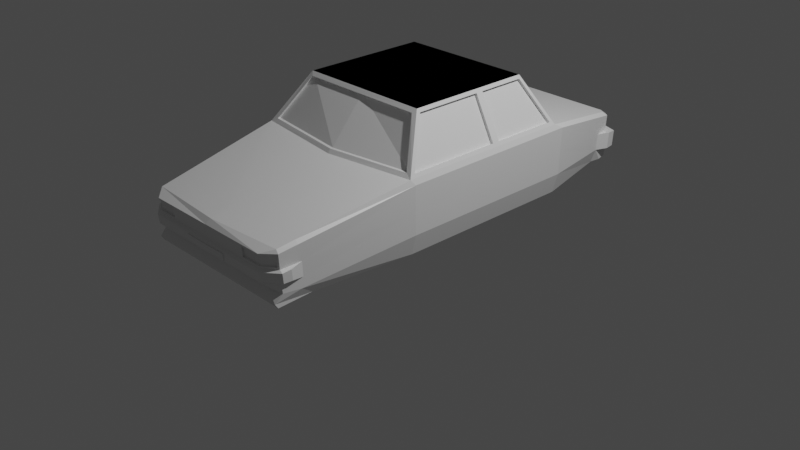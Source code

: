 # Source: Basic.blend  (saved by Blender 2.83.19; exported with 4.5.12 LTS)
import bpy
from mathutils import Matrix  # noqa: F401  (used for matrix-valued properties, if any)

bpy.ops.wm.read_factory_settings(use_empty=True)
scene = bpy.context.scene
scene.name = 'Scene'

# ---- collections
col_collection = bpy.data.collections.new('Collection'); scene.collection.children.link(col_collection)

# ---- materials (node trees are filled in below, after node groups)
mat_material = bpy.data.materials.new('Material')
mat_material.alpha_threshold = 0.0
mat_material.use_transparent_shadow = False
mat_material.line_color = (0.0, 0.0, 0.0, 1.0)

# ---- material node trees
mat_material.use_nodes = True; mat_material.node_tree.nodes.clear()
_N = mat_material.node_tree.nodes; _L = mat_material.node_tree.links
n0 = _N.new('ShaderNodeOutputMaterial'); n0.name = 'Material Output'; n0.location = (300, 300)
n1 = _N.new('ShaderNodeBsdfPrincipled'); n1.name = 'Principled BSDF'; n1.location = (10, 300)
n1.distribution = 'GGX'
n1.subsurface_method = 'BURLEY'
n1.inputs[2].default_value = 0.4
n1.inputs[3].default_value = 1.45
n1.inputs[27].default_value = (0.0, 0.0, 0.0, 1.0)
n1.inputs[28].default_value = 1.0
_L.new(n1.outputs[0], n0.inputs[0])
n0.is_active_output = True

# ---- world
world_world = bpy.data.worlds.new('World'); scene.world = world_world
world_world.use_nodes = True; world_world.node_tree.nodes.clear()
_N = world_world.node_tree.nodes; _L = world_world.node_tree.links
n0 = _N.new('ShaderNodeOutputWorld'); n0.name = 'World Output'; n0.location = (300, 300)
n1 = _N.new('ShaderNodeBackground'); n1.name = 'Background'; n1.location = (10, 300)
n1.inputs[0].default_value = (0.05088, 0.05088, 0.05088, 1.0)
_L.new(n1.outputs[0], n0.inputs[0])
n0.is_active_output = True
world_world.color = (0.05088, 0.05088, 0.05088)
world_world.use_sun_shadow = False
world_world.sun_shadow_jitter_overblur = 0.0

# ---- cameras
cam_camera = bpy.data.cameras.new('Camera')
cam_camera.clip_end = 100.0
cam_camera.ortho_scale = 7.314

# ---- lights
light_light = bpy.data.lights.new('Light', 'POINT')
light_light.transmission_factor = 0.0
light_light.energy = 1000.0
light_light.shadow_soft_size = 0.1
light_light.shadow_maximum_resolution = 0.006
light_light.use_absolute_resolution = True

# ---- meshes
me_cube = bpy.data.meshes.new('Cube')
me_cube.from_pydata([(0.8542, -2.188, 0.2082), (-0.8781, -2.188, 0.2082), (0.6937, 0.9255, 1.457), (0.82, 2.25, 0.3012), (-0.82, 2.25, 0.3012), (0.7253, 0.3253, 1.5), (0.6929, -0.4985, 1.461), (-0.7253, 0.3253, 1.5), (-0.6937, 0.9255, 1.457), (0.9499, 1.24, 0.2271), (0.9499, 0.3253, 0.2271), (0.9499, -0.7334, 0.2271), (-0.9501, -0.7334, 0.2271), (-0.9501, 0.3253, 0.2271), (-0.9501, 1.24, 0.2271), (-0.01197, -2.188, 0.2082), (4.657e-10, 1.24, 0.9771), (4.657e-10, -0.9045, 0.9771), (4.424e-10, -2.189, 0.3529), (4.657e-10, 0.9245, 1.457), (4.366e-10, 0.3253, 1.5), (4.075e-10, -0.4974, 1.46), (0.848, -2.172, 0.7571), (0.9148, 1.139, 1.034), (1.014, 1.256, 0.9395), (0.9907, 0.3253, 0.9948), (1.014, 0.3283, 0.9395), (1.014, -0.755, 0.9395), (-0.9164, -0.7731, 1.032), (-1.014, -0.755, 0.9395), (-0.9907, 0.3253, 0.9948), (-1.014, 0.3283, 0.9395), (-1.014, 1.256, 0.9395), (-0.9148, 1.139, 1.034), (4.71e-10, 2.279, 0.7586), (4.657e-10, 2.23, 0.8021), (4.474e-10, -2.282, 0.7136), (4.657e-10, -2.23, 0.7571), (4.075e-10, -0.4672, 1.5), (0.7253, -0.4672, 1.5), (-0.7253, -0.4672, 1.5), (-0.9907, -0.7973, 0.9949), (0.9907, -0.7973, 0.9949), (4.657e-10, -0.8742, 1.017), (-0.6929, -0.4985, 1.461), (0.9164, -0.7731, 1.032), (4.075e-10, -0.4674, 1.46), (4.657e-10, -0.8442, 1.017), (0.6929, -0.4685, 1.461), (-0.6929, -0.4685, 1.461), (-0.9164, -0.7431, 1.032), (0.9164, -0.7431, 1.032), (4.657e-10, 0.8995, 1.5), (0.7253, 0.8995, 1.5), (-0.7253, 0.8995, 1.5), (4.657e-10, 1.215, 1.021), (0.9918, 1.159, 0.9928), (-0.9918, 1.159, 0.9928), (4.657e-10, 1.195, 1.021), (4.657e-10, 0.9133, 1.457), (0.6937, 0.9143, 1.457), (-0.6937, 0.9143, 1.457), (0.9148, 1.119, 1.034), (-0.9148, 1.119, 1.034), (0.877, -2.149, 0.3427), (0.7278, -2.189, 0.3529), (0.8542, -2.22, 0.2552), (0.7394, -2.28, 0.6937), (0.8707, -2.193, 0.7081), (-0.7278, -2.189, 0.3529), (-0.877, -2.149, 0.3427), (-0.8781, -2.22, 0.2552), (-0.8707, -2.193, 0.7081), (-0.7394, -2.28, 0.6937), (-0.848, -2.172, 0.7571), (0.8237, 2.26, 0.4288), (1.009, 1.25, 0.6808), (1.005, 1.245, 0.4397), (4.674e-10, 2.26, 0.4288), (4.692e-10, 2.27, 0.5849), (4.441e-10, -2.261, 0.4292), (4.457e-10, -2.272, 0.5721), (-1.009, -0.7478, 0.6808), (-1.005, -0.7406, 0.4397), (1.005, -0.7406, 0.4397), (1.009, -0.7478, 0.6808), (-0.8237, 2.26, 0.4288), (-1.005, 1.245, 0.4397), (-1.009, 1.25, 0.6808), (1.009, 0.3273, 0.6808), (1.005, 0.3263, 0.4397), (-1.009, 0.3273, 0.6808), (-1.005, 0.3263, 0.4397), (0.7353, -2.272, 0.5721), (0.7315, -2.261, 0.4292), (0.8806, -2.161, 0.4279), (0.8681, -2.185, 0.5987), (-0.8681, -2.185, 0.5987), (-0.8806, -2.161, 0.4279), (-0.7315, -2.261, 0.4292), (-0.7353, -2.272, 0.5721), (0.5124, -2.281, 0.6936), (0.5106, -2.273, 0.5921), (-0.5124, -2.281, 0.6936), (-0.5106, -2.273, 0.5921), (0.7391, -2.282, 0.7136), (0.8878, -2.184, 0.7299), (0.8842, -2.172, 0.5796), (-0.8878, -2.184, 0.7299), (-0.7391, -2.282, 0.7136), (-0.4927, -2.282, 0.7136), (-0.8842, -2.172, 0.5796), (-0.7354, -2.273, 0.592), (0.7354, -2.273, 0.592), (-0.4902, -2.272, 0.5721), (0.4927, -2.282, 0.7136), (0.4902, -2.272, 0.5721), (-0.7354, -2.253, 0.592), (-0.7394, -2.26, 0.6937), (0.7394, -2.26, 0.6937), (0.7354, -2.253, 0.592), (0.8707, -2.173, 0.7081), (0.8681, -2.165, 0.5987), (-0.8707, -2.173, 0.7081), (-0.5124, -2.261, 0.6936), (-0.8681, -2.165, 0.5987), (-0.5106, -2.253, 0.5921), (0.5124, -2.261, 0.6936), (0.5106, -2.253, 0.5921), (0.8673, -1.986, 0.7892), (4.657e-10, -2.051, 0.7868), (-0.8936, -1.958, 0.3271), (-0.9048, -1.991, 0.7582), (-0.8973, -1.943, 0.4355), (-0.9011, -1.954, 0.5892), (0.8936, -1.958, 0.3271), (0.9048, -1.991, 0.7582), (0.9011, -1.954, 0.5892), (0.8973, -1.943, 0.4355), (-0.8673, -1.986, 0.7892), (-9.088e-09, -2.293, 0.4583), (-9.087e-09, -2.304, 0.5522), (0.2634, -2.299, 0.5376), (0.2626, -2.292, 0.4725), (0.918, -2.164, 0.4585), (0.9208, -2.176, 0.559), (-0.9208, -2.176, 0.559), (-0.918, -2.164, 0.4585), (-0.2626, -2.292, 0.4725), (-0.2634, -2.299, 0.5376), (-0.925, -2.074, 0.4596), (-0.9286, -2.085, 0.5712), (0.9286, -2.085, 0.5712), (0.925, -2.074, 0.4596), (-0.01197, -2.22, 0.2552), (-0.8729, -1.824, 0.2276), (0.8575, -1.824, 0.2276), (-0.007691, -1.824, 0.2276), (0.7525, -2.301, 0.552), (0.7485, -2.291, 0.4581), (-0.7485, -2.291, 0.4581), (-0.7525, -2.301, 0.552), (-0.4902, -2.304, 0.5522), (-2.072e-09, -2.295, 0.4728), (0.4902, -2.304, 0.5522), (-1.706e-09, -2.302, 0.5378), (-0.8156, 2.035, 0.2854), (0.8153, 2.035, 0.2854), (-0.8434, 2.002, 0.8427), (-0.8701, 2.061, 0.7971), (0.8434, 2.002, 0.8427), (0.8701, 2.061, 0.7971), (4.657e-10, 2.019, 0.8394), (0.8623, 2.043, 0.4311), (0.8662, 2.052, 0.6053), (-0.8623, 2.043, 0.4311), (-0.8662, 2.052, 0.6053), (-0.8392, 2.142, 0.2933), (-0.8233, 2.116, 0.8224), (0.8507, 2.17, 0.7779), (-0.843, 2.152, 0.43), (-0.8468, 2.161, 0.5951), (0.8392, 2.142, 0.2933), (-0.8507, 2.17, 0.7779), (0.8233, 2.116, 0.8224), (4.657e-10, 2.125, 0.8207), (0.843, 2.152, 0.43), (0.8468, 2.161, 0.5951), (0.2499, 2.359, 0.4508), (0.2507, 2.365, 0.5523), (6.663e-09, 2.354, 0.4508), (4.692e-10, 2.362, 0.5796), (-0.2499, 2.359, 0.4508), (-0.2507, 2.365, 0.5523), (-0.8892, 2.286, 0.4272), (-0.8928, 2.296, 0.5923), (0.8892, 2.286, 0.4272), (0.9077, 2.178, 0.4284), (0.8928, 2.296, 0.5923), (0.9114, 2.187, 0.6026), (-0.9114, 2.187, 0.6026), (-0.9077, 2.178, 0.4284), (0.7389, 2.357, 0.4235), (0.7425, 2.367, 0.5796), (-0.7389, 2.357, 0.4235), (-0.7425, 2.367, 0.5796), (4.674e-10, 2.352, 0.4235), (6.664e-09, 2.36, 0.5523), (0.2499, 2.374, 0.4499), (0.2507, 2.38, 0.5514), (-0.2499, 2.374, 0.4499), (-0.2507, 2.38, 0.5514), (6.663e-09, 2.369, 0.4499), (6.664e-09, 2.375, 0.5513), (0.2634, -2.31, 0.5365), (0.2626, -2.303, 0.4714), (-0.2626, -2.303, 0.4714), (-0.2634, -2.31, 0.5365), (-6.821e-09, -2.306, 0.4717), (-6.456e-09, -2.313, 0.5367), (0.9731, 1.098, 1.028), (0.7439, 0.8822, 1.465), (0.7439, 0.3653, 1.465), (0.9721, 0.3653, 1.03), (0.9721, 0.2853, 1.03), (0.7439, 0.2853, 1.465), (0.7439, -0.4441, 1.465), (0.9721, -0.7279, 1.03), (0.7174, 0.8822, 1.451), (0.9465, 1.098, 1.014), (0.9456, 0.3653, 1.016), (0.7174, 0.3653, 1.451), (0.7174, 0.2853, 1.451), (0.9455, 0.2853, 1.016), (0.9455, -0.7279, 1.016), (0.7174, -0.4441, 1.451), (-0.9721, -0.7279, 1.03), (-0.7439, -0.4441, 1.465), (-0.7439, 0.2853, 1.465), (-0.9721, 0.2853, 1.03), (-0.9721, 0.3653, 1.03), (-0.7439, 0.3653, 1.465), (-0.7439, 0.8822, 1.465), (-0.9731, 1.098, 1.028), (-0.7139, -0.4441, 1.465), (-0.9421, -0.7279, 1.03), (-0.9421, 0.2853, 1.03), (-0.7139, 0.2853, 1.465), (-0.7139, 0.3653, 1.465), (-0.9421, 0.3653, 1.03), (-0.9431, 1.098, 1.028), (-0.7139, 0.8822, 1.465), (0.8131, 2.174, 0.8121), (0.7511, 2.23, 0.8021), (0.8411, 2.224, 0.7684), (0.7792, 2.279, 0.7586), (-0.7511, 2.23, 0.8021), (-0.8131, 2.174, 0.8121), (-0.7792, 2.279, 0.7586), (-0.8411, 2.224, 0.7684), (0.7755, 2.27, 0.5849), (0.8373, 2.214, 0.5901), (0.7946, 2.307, 0.5828), (-0.8373, 2.214, 0.5901), (-0.7755, 2.27, 0.5849), (-0.7946, 2.307, 0.5828)], [], [(157, 156, 0, 15), (82, 29, 31, 91), (52, 38, 39, 5, 53), (241, 242, 251, 248), (181, 183, 259, 263), (134, 82, 83, 133), (22, 37, 36, 115, 105), (264, 258, 34, 79), (139, 74, 37, 130), (102, 113, 120, 128), (79, 34, 255, 260), (55, 33, 63, 58), (9, 10, 13, 14), (261, 254, 179, 187), (220, 221, 228, 229), (33, 8, 61, 63), (226, 227, 234, 235), (89, 26, 27, 85), (156, 11, 135, 64, 66, 0), (239, 236, 245, 246), (91, 31, 32, 88), (52, 54, 7, 20), (20, 7, 40, 38), (5, 20, 38, 39), (7, 40, 38, 52, 54), (53, 52, 20, 5), (129, 130, 37, 22), (79, 260, 262, 203, 191), (76, 24, 26, 89), (139, 41, 29, 132), (155, 157, 15, 1), (252, 184, 179, 254), (256, 35, 34, 258), (170, 56, 24, 171), (56, 25, 26, 24), (25, 42, 27, 26), (37, 74, 109, 110, 36), (41, 30, 31, 29), (30, 57, 32, 31), (185, 35, 256, 257, 178), (129, 136, 27, 42), (174, 171, 24, 76), (21, 6, 39, 38), (44, 21, 38, 40), (43, 28, 41, 17), (45, 43, 17, 42), (6, 45, 42, 39), (28, 44, 40, 41), (28, 43, 47, 50), (45, 6, 48, 51), (51, 48, 46, 47), (47, 46, 49, 50), (6, 21, 46, 48), (44, 28, 50, 49), (43, 45, 51, 47), (21, 44, 49, 46), (2, 19, 52, 53), (19, 8, 54, 52), (55, 23, 56, 16), (33, 55, 16, 57), (23, 2, 53, 56), (8, 33, 57, 54), (58, 63, 61, 59), (62, 58, 59, 60), (8, 19, 59, 61), (2, 23, 62, 60), (23, 55, 58, 62), (19, 2, 60, 59), (64, 65, 66), (105, 106, 22), (94, 65, 64, 95), (69, 70, 71), (108, 109, 74), (98, 70, 69, 99), (1, 71, 70, 131, 12, 155), (73, 72, 123, 118), (114, 100, 161, 162), (97, 112, 117, 125), (99, 80, 140, 160), (167, 173, 77, 9), (173, 174, 76, 77), (116, 115, 36, 81), (9, 77, 90, 10), (77, 76, 89, 90), (177, 180, 86, 4), (174, 173, 197, 199), (13, 92, 87, 14), (92, 91, 88, 87), (10, 90, 84, 11), (90, 89, 85, 84), (177, 4, 3, 182), (86, 180, 194, 204), (81, 36, 110, 114), (262, 261, 187, 198, 203), (12, 83, 92, 13), (83, 82, 91, 92), (133, 83, 12, 131), (138, 84, 85, 137), (137, 85, 27, 136), (135, 11, 84, 138), (98, 99, 160, 147), (94, 80, 18, 65), (67, 101, 127, 119), (95, 138, 153, 144), (18, 80, 99, 69), (132, 29, 82, 134), (67, 68, 106, 105), (68, 96, 107, 106), (72, 73, 109, 108), (73, 103, 110, 109), (97, 72, 108, 111), (112, 97, 111, 100), (96, 113, 93, 107), (104, 112, 100, 114), (101, 67, 105, 115), (113, 102, 116, 93), (102, 101, 115, 116), (103, 104, 114, 110), (126, 124, 118, 117), (123, 125, 117, 118), (119, 120, 122, 121), (120, 119, 127, 128), (113, 96, 122, 120), (103, 73, 118, 124), (101, 102, 128, 127), (68, 67, 119, 121), (112, 104, 126, 117), (72, 97, 125, 123), (104, 103, 124, 126), (96, 68, 121, 122), (108, 132, 134, 111), (64, 135, 138, 95), (107, 137, 136, 106), (137, 107, 145, 152), (98, 133, 131, 70), (22, 106, 136, 129), (74, 139, 132, 108), (42, 17, 130, 129), (41, 139, 130, 17), (100, 111, 146, 161), (146, 147, 160, 161), (158, 159, 144, 145), (144, 153, 152, 145), (146, 151, 150, 147), (107, 93, 158, 145), (81, 114, 162, 141), (80, 94, 159, 140), (94, 95, 144, 159), (133, 98, 147, 150), (93, 116, 164, 158), (116, 81, 141, 164), (111, 134, 151, 146), (134, 133, 150, 151), (138, 137, 152, 153), (66, 65, 18, 154), (71, 154, 18, 69), (12, 11, 156, 157, 155), (15, 0, 66, 154, 71, 1), (10, 11, 12, 13), (4, 86, 78, 75, 3), (149, 148, 216, 217), (160, 140, 163, 148, 149, 165, 141, 162, 161), (158, 164, 141, 165, 142, 143, 163, 140, 159), (14, 166, 167, 9), (87, 88, 176, 175), (14, 87, 175, 166), (75, 78, 206, 202), (182, 186, 173, 167), (187, 179, 171, 174), (184, 170, 171, 179), (57, 168, 169, 32), (88, 32, 169, 176), (56, 170, 172, 16), (16, 172, 168, 57), (184, 252, 253, 35, 185), (178, 257, 259, 183), (3, 75, 186, 182), (175, 176, 200, 201), (166, 177, 182, 167), (176, 181, 195, 200), (166, 175, 180, 177), (168, 178, 183, 169), (176, 169, 183, 181), (170, 184, 185, 172), (172, 185, 178, 168), (194, 195, 205, 204), (196, 198, 199, 197), (202, 203, 198, 196), (201, 200, 195, 194), (173, 186, 196, 197), (265, 264, 79, 191, 205), (78, 86, 204, 206), (187, 174, 199, 198), (186, 75, 202, 196), (181, 263, 265, 205, 195), (180, 175, 201, 194), (191, 203, 202, 206, 190, 188, 189, 207), (191, 207, 193, 192, 190, 206, 204, 205), (190, 192, 210, 212), (210, 211, 213, 209, 208, 212), (188, 190, 212, 208), (189, 188, 208, 209), (193, 207, 213, 211), (207, 189, 209, 213), (192, 193, 211, 210), (219, 217, 216, 218, 215, 214), (148, 163, 218, 216), (163, 143, 215, 218), (143, 142, 214, 215), (165, 149, 217, 219), (142, 165, 219, 214), (56, 53, 221, 220), (53, 5, 222, 221), (5, 25, 223, 222), (25, 56, 220, 223), (25, 5, 225, 224), (5, 39, 226, 225), (39, 42, 227, 226), (42, 25, 224, 227), (229, 228, 231, 230), (233, 232, 235, 234), (227, 224, 233, 234), (222, 223, 230, 231), (223, 220, 229, 230), (225, 226, 235, 232), (224, 225, 232, 233), (221, 222, 231, 228), (41, 40, 237, 236), (40, 7, 238, 237), (7, 30, 239, 238), (30, 41, 236, 239), (30, 7, 241, 240), (7, 54, 242, 241), (54, 57, 243, 242), (57, 30, 240, 243), (245, 244, 247, 246), (249, 248, 251, 250), (240, 241, 248, 249), (237, 238, 247, 244), (242, 243, 250, 251), (236, 237, 244, 245), (243, 240, 249, 250), (238, 239, 246, 247), (260, 261, 262), (263, 264, 265), (252, 254, 255, 253), (256, 258, 259, 257), (260, 255, 254, 261), (263, 259, 258, 264), (35, 253, 255, 34)])
_uv = me_cube.uv_layers.new(name='UVMap')
_uv.uv.foreach_set('vector', [0.2497, 0.7271, 0.375, 0.7271, 0.375, 0.75, 0.2497, 0.75, 0.4939, 0.0689, 0.5345, 0.0689, 0.5345, 0.1314, 0.4939, 0.1314, 0.0, 0.0, 0.0, 0.0, 0.0, 0.0, 0.0, 0.0, 0.0, 0.0, 0.6191, 0.1353, 0.6191, 0.1895, 0.6191, 0.1895, 0.6191, 0.1353, 0.4929, 0.244, 0.533, 0.244, 0.5329, 0.247, 0.4929, 0.247, 0.4924, 0.01379, 0.4939, 0.0689, 0.4534, 0.0689, 0.4526, 0.01396, 0.5379, 0.7407, 0.5379, 0.3742, 0.5379, 0.3742, 0.5379, 0.5962, 0.5379, 0.7072, 0.4928, 0.2578, 0.5328, 0.2577, 0.5328, 0.3737, 0.4928, 0.3737, 0.5379, 0.01812, 0.5379, 0.009257, 0.5379, 0.3742, 0.5379, 0.3742, 0.4976, 0.7983, 0.4976, 0.7644, 0.4976, 0.7644, 0.4976, 0.7983, 0.4928, 0.3737, 0.5328, 0.3737, 0.5328, 0.4921, 0.4928, 0.4921, 0.5551, 0.3885, 0.5929, 0.2602, 0.5929, 0.2602, 0.5551, 0.3885, 0.4129, 0.5561, 0.4129, 0.6186, 0.4129, 0.1314, 0.4129, 0.1939, 0.4929, 0.503, 0.5329, 0.503, 0.533, 0.506, 0.4929, 0.506, 0.5464, 0.5639, 0.6191, 0.5605, 0.6191, 0.5605, 0.5464, 0.5639, 0.5929, 0.2602, 0.8422, 0.5306, 0.8422, 0.5306, 0.5929, 0.2602, 0.6191, 0.6777, 0.5467, 0.6742, 0.5467, 0.6742, 0.6191, 0.6777, 0.4939, 0.6186, 0.5345, 0.6186, 0.5345, 0.6811, 0.4939, 0.6811, 0.375, 0.7271, 0.4129, 0.6811, 0.4129, 0.7359, 0.4129, 0.7444, 0.3962, 0.75, 0.375, 0.75, 0.5467, 0.1291, 0.5467, 0.07582, 0.5467, 0.07582, 0.5467, 0.1291, 0.4939, 0.1314, 0.5345, 0.1314, 0.5345, 0.1939, 0.4939, 0.1939, 0.7512, 0.5561, 0.875, 0.5561, 0.875, 0.6186, 0.751, 0.6186, 0.751, 0.6186, 0.875, 0.6186, 0.875, 0.6811, 0.7508, 0.6811, 0.625, 0.6186, 0.751, 0.6186, 0.7508, 0.6811, 0.625, 0.6811, 0.0, 0.0, 0.0, 0.0, 0.0, 0.0, 0.0, 0.0, 0.0, 0.0, 0.625, 0.5561, 0.7512, 0.5561, 0.751, 0.6186, 0.625, 0.6186, 0.5379, 0.7318, 0.5379, 0.3742, 0.5379, 0.3742, 0.5379, 0.7407, 0.4928, 0.3737, 0.4928, 0.4921, 0.4928, 0.5, 0.4928, 0.5, 0.4928, 0.3737, 0.4939, 0.5561, 0.5345, 0.5561, 0.5345, 0.6186, 0.4939, 0.6186, 0.5379, 0.01812, 0.5379, 0.0749, 0.5345, 0.0689, 0.5322, 0.01361, 0.125, 0.7271, 0.2497, 0.7271, 0.2497, 0.75, 0.125, 0.75, 0.5379, 0.5009, 0.5379, 0.504, 0.533, 0.506, 0.5329, 0.503, 0.5379, 0.26, 0.5379, 0.3737, 0.5328, 0.3737, 0.5328, 0.2577, 0.5379, 0.5101, 0.5379, 0.5554, 0.5345, 0.5561, 0.5331, 0.512, 0.5405, 0.561, 0.5408, 0.6186, 0.5345, 0.6186, 0.5345, 0.5561, 0.5408, 0.6186, 0.5408, 0.6763, 0.5345, 0.6811, 0.5345, 0.6186, 0.5379, 0.3742, 0.5378, 0.009251, 0.5379, 0.04264, 0.5379, 0.1532, 0.5379, 0.3742, 0.5408, 0.07367, 0.5408, 0.1314, 0.5345, 0.1314, 0.5345, 0.0689, 0.5408, 0.1314, 0.5405, 0.189, 0.5345, 0.1939, 0.5345, 0.1314, 0.5379, 0.3737, 0.5379, 0.3737, 0.5379, 0.26, 0.5379, 0.2491, 0.5379, 0.246, 0.5379, 0.7318, 0.5322, 0.7364, 0.5345, 0.6811, 0.5379, 0.675, 0.493, 0.512, 0.5331, 0.512, 0.5345, 0.5561, 0.4939, 0.5561, 0.7352, 0.6585, 0.6245, 0.6753, 0.625, 0.6811, 0.7508, 0.6811, 0.8445, 0.6421, 0.7352, 0.6585, 0.7508, 0.6811, 0.875, 0.6811, 0.5535, 0.3964, 0.6, 0.1917, 0.5795, 0.1373, 0.5379, 0.3738, 0.5543, 0.6716, 0.5535, 0.3964, 0.5379, 0.3738, 0.5474, 0.6868, 0.6245, 0.6753, 0.5543, 0.6716, 0.5474, 0.6868, 0.625, 0.6811, 0.6, 0.1917, 0.8445, 0.6421, 0.875, 0.6811, 0.5795, 0.1373, 0.6, 0.1917, 0.5535, 0.3964, 0.5535, 0.3964, 0.6, 0.1917, 0.5543, 0.6716, 0.6245, 0.6753, 0.6245, 0.6753, 0.5543, 0.6716, 0.5543, 0.6716, 0.6245, 0.6753, 0.7352, 0.6585, 0.5535, 0.3964, 0.5535, 0.3964, 0.7352, 0.6585, 0.8445, 0.6421, 0.6, 0.1917, 0.6245, 0.6753, 0.7352, 0.6585, 0.7352, 0.6585, 0.6245, 0.6753, 0.8445, 0.6421, 0.6, 0.1917, 0.6, 0.1917, 0.8445, 0.6421, 0.5535, 0.3964, 0.5543, 0.6716, 0.5543, 0.6716, 0.5535, 0.3964, 0.7352, 0.6585, 0.8445, 0.6421, 0.8445, 0.6421, 0.7352, 0.6585, 0.6237, 0.5523, 0.7339, 0.5414, 0.7512, 0.5561, 0.625, 0.5561, 0.7339, 0.5414, 0.8422, 0.5306, 0.875, 0.5561, 0.7512, 0.5561, 0.5551, 0.3885, 0.5528, 0.5494, 0.5452, 0.5585, 0.5379, 0.3737, 0.5929, 0.2602, 0.5551, 0.3885, 0.5379, 0.3737, 0.5692, 0.2246, 0.5528, 0.5494, 0.6237, 0.5523, 0.625, 0.5561, 0.5452, 0.5585, 0.8422, 0.5306, 0.5929, 0.2602, 0.5692, 0.2246, 0.875, 0.5561, 0.5551, 0.3885, 0.5929, 0.2602, 0.8422, 0.5306, 0.7339, 0.5414, 0.5528, 0.5494, 0.5551, 0.3885, 0.7339, 0.5414, 0.6237, 0.5523, 0.8422, 0.5306, 0.7339, 0.5414, 0.7339, 0.5414, 0.8422, 0.5306, 0.6237, 0.5523, 0.5528, 0.5494, 0.5528, 0.5494, 0.6237, 0.5523, 0.5528, 0.5494, 0.5551, 0.3885, 0.5551, 0.3885, 0.5528, 0.5494, 0.7339, 0.5414, 0.6237, 0.5523, 0.6237, 0.5523, 0.7339, 0.5414, 0.4129, 0.7444, 0.4127, 0.7505, 0.3962, 0.75, 0.5379, 0.7072, 0.5379, 0.7407, 0.5379, 0.7407, 0.4525, 0.7644, 0.4129, 0.7645, 0.4129, 0.7444, 0.4525, 0.7446, 0.4129, 0.9856, 0.4112, 1.0, 0.3962, 1.0, 0.5319, 0.004985, 0.5306, 0.0, 0.5318, 0.002744, 0.4525, 0.005389, 0.4129, 0.005592, 0.4129, 0.0, 0.4521, 0.0, 0.375, 0.0, 0.3962, 0.0, 0.4129, 0.005592, 0.4129, 0.01414, 0.4129, 0.0689, 0.375, 0.02295, 0.5251, 2.64e-05, 0.5264, 0.004449, 0.5264, 0.004449, 0.5251, 2.64e-05, 0.4921, 0.9489, 0.4921, 0.9857, 0.4921, 0.9857, 0.4921, 0.9489, 0.4974, 0.004586, 0.4969, -1.248e-05, 0.4969, -1.248e-05, 0.4974, 0.004586, 0.4525, 0.9857, 0.4525, 0.8753, 0.4525, 0.8753, 0.4525, 0.9857, 0.4129, 0.512, 0.4529, 0.512, 0.4534, 0.5561, 0.4129, 0.5561, 0.4529, 0.512, 0.493, 0.512, 0.4939, 0.5561, 0.4534, 0.5561, 0.4921, 0.8013, 0.5317, 0.8013, 0.5317, 0.8753, 0.4921, 0.8753, 0.4129, 0.5561, 0.4534, 0.5561, 0.4534, 0.6186, 0.4129, 0.6186, 0.4534, 0.5561, 0.4939, 0.5561, 0.4939, 0.6186, 0.4534, 0.6186, 0.4129, 0.244, 0.4529, 0.244, 0.4528, 0.25, 0.4129, 0.25, 0.493, 0.512, 0.4529, 0.512, 0.4529, 0.512, 0.493, 0.512, 0.4129, 0.1314, 0.4534, 0.1314, 0.4534, 0.1939, 0.4129, 0.1939, 0.4534, 0.1314, 0.4939, 0.1314, 0.4939, 0.1939, 0.4534, 0.1939, 0.4129, 0.6186, 0.4534, 0.6186, 0.4534, 0.6811, 0.4129, 0.6811, 0.4534, 0.6186, 0.4939, 0.6186, 0.4939, 0.6811, 0.4534, 0.6811, 0.4129, 0.244, 0.4129, 0.25, 0.4129, 0.5, 0.4129, 0.506, 0.4528, 0.25, 0.4529, 0.244, 0.4529, 0.244, 0.4528, 0.25, 0.4921, 0.8753, 0.5317, 0.8753, 0.5317, 0.9489, 0.4921, 0.9489, 0.4928, 0.5, 0.4929, 0.503, 0.4929, 0.506, 0.4929, 0.506, 0.4928, 0.5, 0.4129, 0.0689, 0.4534, 0.0689, 0.4534, 0.1314, 0.4129, 0.1314, 0.4534, 0.0689, 0.4939, 0.0689, 0.4939, 0.1314, 0.4534, 0.1314, 0.4526, 0.01396, 0.4534, 0.0689, 0.4129, 0.0689, 0.4129, 0.01414, 0.4526, 0.736, 0.4534, 0.6811, 0.4939, 0.6811, 0.4924, 0.7362, 0.4924, 0.7362, 0.4939, 0.6811, 0.5345, 0.6811, 0.5322, 0.7364, 0.4129, 0.7359, 0.4129, 0.6811, 0.4534, 0.6811, 0.4526, 0.736, 0.4525, 0.005389, 0.4521, 0.0, 0.4521, 0.0, 0.4525, 0.005389, 0.4525, 0.7644, 0.4525, 0.8753, 0.4129, 0.8753, 0.4129, 0.7645, 0.5261, 0.7642, 0.5261, 0.7983, 0.5261, 0.7983, 0.5261, 0.7642, 0.4525, 0.7446, 0.4526, 0.736, 0.4526, 0.736, 0.4525, 0.7446, 0.4129, 0.8753, 0.4525, 0.8753, 0.4525, 0.9857, 0.4129, 0.9856, 0.5322, 0.01361, 0.5345, 0.0689, 0.4939, 0.0689, 0.4924, 0.01379, 0.5261, 0.7642, 0.5265, 0.7471, 0.5319, 0.745, 0.5317, 0.7643, 0.5265, 0.7471, 0.4975, 0.747, 0.4922, 0.7448, 0.5319, 0.745, 0.5264, 0.004449, 0.5251, 2.64e-05, 0.5306, 0.0, 0.5319, 0.004985, 0.5261, 0.9859, 0.5261, 0.9519, 0.5317, 0.9489, 0.5317, 0.9858, 0.4974, 0.004586, 0.5264, 0.004449, 0.5319, 0.004985, 0.4922, 0.005187, 0.4969, -1.248e-05, 0.4974, 0.004586, 0.4922, 0.005187, 0.4913, 0.0, 0.4975, 0.747, 0.4976, 0.7644, 0.4921, 0.7643, 0.4922, 0.7448, 0.4976, 0.9519, 0.4976, 0.9857, 0.4921, 0.9857, 0.4921, 0.9489, 0.5261, 0.7983, 0.5261, 0.7642, 0.5317, 0.7643, 0.5317, 0.8013, 0.4976, 0.7644, 0.4976, 0.7983, 0.4921, 0.8013, 0.4921, 0.7643, 0.4976, 0.7983, 0.5261, 0.7983, 0.5317, 0.8013, 0.4921, 0.8013, 0.5261, 0.9519, 0.4976, 0.9519, 0.4921, 0.9489, 0.5317, 0.9489, 0.4976, 0.9519, 0.5261, 0.9519, 0.5261, 0.9859, 0.4976, 0.9857, 0.5264, 0.004449, 0.4974, 0.004586, 0.4969, -1.248e-05, 0.5251, 2.64e-05, 0.5261, 0.7642, 0.4976, 0.7644, 0.4975, 0.747, 0.5265, 0.7471, 0.4976, 0.7644, 0.5261, 0.7642, 0.5261, 0.7983, 0.4976, 0.7983, 0.4976, 0.7644, 0.4975, 0.747, 0.4975, 0.747, 0.4976, 0.7644, 0.5261, 0.9519, 0.5261, 0.9859, 0.5261, 0.9859, 0.5261, 0.9519, 0.5261, 0.7983, 0.4976, 0.7983, 0.4976, 0.7983, 0.5261, 0.7983, 0.5265, 0.7471, 0.5261, 0.7642, 0.5261, 0.7642, 0.5265, 0.7471, 0.4976, 0.9857, 0.4976, 0.9519, 0.4976, 0.9519, 0.4976, 0.9857, 0.5264, 0.004449, 0.4974, 0.004586, 0.4974, 0.004586, 0.5264, 0.004449, 0.4976, 0.9519, 0.5261, 0.9519, 0.5261, 0.9519, 0.4976, 0.9519, 0.4975, 0.747, 0.5265, 0.7471, 0.5265, 0.7471, 0.4975, 0.747, 0.5319, 0.004985, 0.5322, 0.01361, 0.4924, 0.01379, 0.4922, 0.005187, 0.4129, 0.7444, 0.4129, 0.7359, 0.4526, 0.736, 0.4525, 0.7446, 0.4922, 0.7448, 0.4924, 0.7362, 0.5322, 0.7364, 0.5319, 0.745, 0.4924, 0.7362, 0.4922, 0.7448, 0.4922, 0.7448, 0.4924, 0.7362, 0.4525, 0.005389, 0.4526, 0.01396, 0.4129, 0.01414, 0.4129, 0.005592, 0.5379, 0.7407, 0.5319, 0.745, 0.5322, 0.7364, 0.5379, 0.7318, 0.5379, 0.009257, 0.5379, 0.01812, 0.5322, 0.01361, 0.5319, 0.004985, 0.5379, 0.675, 0.5379, 0.3738, 0.5379, 0.3742, 0.5379, 0.7318, 0.5379, 0.0749, 0.5379, 0.01812, 0.5379, 0.3742, 0.5379, 0.3738, 0.4913, 0.0, 0.4922, 0.005187, 0.4922, 0.005187, 0.4913, 0.0, 0.4922, 0.005187, 0.4525, 0.005389, 0.4521, 0.0, 0.4913, 0.0, 0.4921, 0.7643, 0.4525, 0.7644, 0.4525, 0.7446, 0.4922, 0.7448, 0.4525, 0.7446, 0.4526, 0.736, 0.4924, 0.7362, 0.4922, 0.7448, 0.4922, 0.005187, 0.4924, 0.01379, 0.4526, 0.01396, 0.4525, 0.005389, 0.4922, 0.7448, 0.4921, 0.7643, 0.4921, 0.7643, 0.4922, 0.7448, 0.4921, 0.8753, 0.4921, 0.9489, 0.4921, 0.9489, 0.4921, 0.8753, 0.4525, 0.8753, 0.4525, 0.7644, 0.4525, 0.7644, 0.4525, 0.8753, 0.4525, 0.7644, 0.4525, 0.7446, 0.4525, 0.7446, 0.4525, 0.7644, 0.4526, 0.01396, 0.4525, 0.005389, 0.4525, 0.005389, 0.4526, 0.01396, 0.4921, 0.7643, 0.4921, 0.8013, 0.4921, 0.8013, 0.4921, 0.7643, 0.4921, 0.8013, 0.4921, 0.8753, 0.4921, 0.8753, 0.4921, 0.8013, 0.4922, 0.005187, 0.4924, 0.01379, 0.4924, 0.01379, 0.4922, 0.005187, 0.4924, 0.01379, 0.4526, 0.01396, 0.4526, 0.01396, 0.4924, 0.01379, 0.4526, 0.736, 0.4924, 0.7362, 0.4924, 0.7362, 0.4526, 0.736, 0.3962, 0.75, 0.4129, 0.7645, 0.4129, 0.8753, 0.0, 0.0, 0.3962, 1.0, 0.0, 0.0, 0.4129, 0.8753, 0.4129, 0.9856, 0.4129, 0.0689, 0.4129, 0.6811, 0.375, 0.7271, 0.2497, 0.7271, 0.125, 0.7271, 0.2497, 0.75, 0.375, 0.75, 0.3962, 0.75, 0.0, 0.0, 0.3962, 1.0, 0.375, 0.0, 0.4129, 0.6186, 0.4129, 0.6811, 0.4129, 0.0689, 0.4129, 0.1314, 0.4129, 0.25, 0.4528, 0.25, 0.4528, 0.3737, 0.4528, 0.5, 0.4129, 0.5, 0.0, 0.0, 0.0, 0.0, 0.0, 0.0, 0.0, 0.0, 0.0, 0.0, 0.0, 0.0, 0.0, 0.0, 0.0, 0.0, 0.0, 0.0, 0.0, 0.0, 0.0, 0.0, 0.0, 0.0, 0.0, 0.0, 0.0, 0.0, 0.0, 0.0, 0.0, 0.0, 0.0, 0.0, 0.0, 0.0, 0.0, 0.0, 0.0, 0.0, 0.0, 0.0, 0.0, 0.0, 0.4129, 0.1939, 0.4129, 0.238, 0.4129, 0.512, 0.4129, 0.5561, 0.4534, 0.1939, 0.4939, 0.1939, 0.493, 0.238, 0.4529, 0.238, 0.4129, 0.1939, 0.4534, 0.1939, 0.4529, 0.238, 0.4129, 0.238, 0.4528, 0.5, 0.4528, 0.3737, 0.4528, 0.3737, 0.4528, 0.5, 0.4129, 0.506, 0.4529, 0.506, 0.4529, 0.512, 0.4129, 0.512, 0.4929, 0.506, 0.533, 0.506, 0.5331, 0.512, 0.493, 0.512, 0.5379, 0.504, 0.5379, 0.5101, 0.5331, 0.512, 0.533, 0.506, 0.5379, 0.1945, 0.5379, 0.2398, 0.5331, 0.238, 0.5345, 0.1939, 0.4939, 0.1939, 0.5345, 0.1939, 0.5331, 0.238, 0.493, 0.238, 0.5379, 0.5554, 0.5379, 0.5101, 0.5379, 0.3737, 0.5379, 0.3737, 0.5379, 0.3737, 0.5379, 0.3737, 0.5379, 0.2398, 0.5379, 0.1945, 0.5379, 0.504, 0.5379, 0.5009, 0.5379, 0.4898, 0.5379, 0.3737, 0.5379, 0.3737, 0.5379, 0.246, 0.5379, 0.2491, 0.5329, 0.247, 0.533, 0.244, 0.4129, 0.5, 0.4528, 0.5, 0.4529, 0.506, 0.4129, 0.506, 0.4529, 0.238, 0.493, 0.238, 0.493, 0.238, 0.4529, 0.238, 0.4129, 0.238, 0.4129, 0.244, 0.4129, 0.506, 0.4129, 0.512, 0.493, 0.238, 0.4929, 0.244, 0.4929, 0.244, 0.493, 0.238, 0.4129, 0.238, 0.4529, 0.238, 0.4529, 0.244, 0.4129, 0.244, 0.5379, 0.2398, 0.5379, 0.246, 0.533, 0.244, 0.5331, 0.238, 0.493, 0.238, 0.5331, 0.238, 0.533, 0.244, 0.4929, 0.244, 0.5379, 0.5101, 0.5379, 0.504, 0.5379, 0.3737, 0.5379, 0.3737, 0.5379, 0.3737, 0.5379, 0.3737, 0.5379, 0.246, 0.5379, 0.2398, 0.4529, 0.244, 0.4929, 0.244, 0.4928, 0.25, 0.4528, 0.25, 0.4529, 0.506, 0.4929, 0.506, 0.493, 0.512, 0.4529, 0.512, 0.4528, 0.5, 0.4928, 0.5, 0.4929, 0.506, 0.4529, 0.506, 0.4529, 0.238, 0.493, 0.238, 0.4929, 0.244, 0.4529, 0.244, 0.4529, 0.512, 0.4529, 0.506, 0.4529, 0.506, 0.4529, 0.512, 0.4928, 0.25, 0.4928, 0.2578, 0.4928, 0.3737, 0.4928, 0.3737, 0.4928, 0.25, 0.4528, 0.3737, 0.4528, 0.25, 0.4528, 0.25, 0.4528, 0.3737, 0.4929, 0.506, 0.493, 0.512, 0.493, 0.512, 0.4929, 0.506, 0.4529, 0.506, 0.4528, 0.5, 0.4528, 0.5, 0.4529, 0.506, 0.4929, 0.244, 0.4929, 0.247, 0.4928, 0.25, 0.4928, 0.25, 0.4929, 0.244, 0.4529, 0.244, 0.4529, 0.238, 0.4529, 0.238, 0.4529, 0.244, 0.4928, 0.3737, 0.4928, 0.5, 0.4528, 0.5, 0.4528, 0.3737, 0.4598, 0.3737, 0.4598, 0.4953, 0.4858, 0.4953, 0.4858, 0.3737, 0.4928, 0.3737, 0.4858, 0.3737, 0.4858, 0.2546, 0.4598, 0.2546, 0.4598, 0.3737, 0.4528, 0.3737, 0.4528, 0.25, 0.4928, 0.25, 0.4598, 0.3737, 0.4598, 0.2546, 0.4598, 0.2546, 0.4598, 0.3737, 0.4598, 0.2546, 0.4858, 0.2546, 0.4858, 0.3737, 0.4858, 0.4953, 0.4598, 0.4953, 0.4598, 0.3737, 0.4598, 0.4953, 0.4598, 0.3737, 0.4598, 0.3737, 0.4598, 0.4953, 0.4858, 0.4953, 0.4598, 0.4953, 0.4598, 0.4953, 0.4858, 0.4953, 0.4858, 0.2546, 0.4858, 0.3737, 0.4858, 0.3737, 0.4858, 0.2546, 0.4858, 0.3737, 0.4858, 0.4953, 0.4858, 0.4953, 0.4858, 0.3737, 0.4598, 0.2546, 0.4858, 0.2546, 0.4858, 0.2546, 0.4598, 0.2546, 0.4837, 0.8753, 0.4837, 0.9828, 0.4608, 0.9828, 0.4608, 0.8753, 0.4608, 0.7673, 0.4837, 0.7672, 0.0, 0.0, 0.0, 0.0, 0.0, 0.0, 0.0, 0.0, 0.0, 0.0, 0.0, 0.0, 0.0, 0.0, 0.0, 0.0, 0.0, 0.0, 0.0, 0.0, 0.0, 0.0, 0.0, 0.0, 0.0, 0.0, 0.0, 0.0, 0.0, 0.0, 0.0, 0.0, 0.0, 0.0, 0.0, 0.0, 0.0, 0.0, 0.0, 0.0, 0.5405, 0.561, 0.625, 0.5561, 0.6191, 0.5605, 0.5464, 0.5639, 0.625, 0.5561, 0.625, 0.6186, 0.6191, 0.6147, 0.6191, 0.5605, 0.625, 0.6186, 0.5408, 0.6186, 0.5467, 0.6155, 0.6191, 0.6147, 0.5408, 0.6186, 0.5405, 0.561, 0.5464, 0.5639, 0.5467, 0.6155, 0.5408, 0.6186, 0.625, 0.6186, 0.6191, 0.6215, 0.5467, 0.6209, 0.625, 0.6186, 0.625, 0.6811, 0.6191, 0.6777, 0.6191, 0.6215, 0.625, 0.6811, 0.5408, 0.6763, 0.5467, 0.6742, 0.6191, 0.6777, 0.5408, 0.6763, 0.5408, 0.6186, 0.5467, 0.6209, 0.5467, 0.6742, 0.5464, 0.5639, 0.6191, 0.5605, 0.6191, 0.6147, 0.5467, 0.6155, 0.5467, 0.6209, 0.6191, 0.6215, 0.6191, 0.6777, 0.5467, 0.6742, 0.5467, 0.6742, 0.5467, 0.6209, 0.5467, 0.6209, 0.5467, 0.6742, 0.6191, 0.6147, 0.5467, 0.6155, 0.5467, 0.6155, 0.6191, 0.6147, 0.5467, 0.6155, 0.5464, 0.5639, 0.5464, 0.5639, 0.5467, 0.6155, 0.6191, 0.6215, 0.6191, 0.6777, 0.6191, 0.6777, 0.6191, 0.6215, 0.5467, 0.6209, 0.6191, 0.6215, 0.6191, 0.6215, 0.5467, 0.6209, 0.6191, 0.5605, 0.6191, 0.6147, 0.6191, 0.6147, 0.6191, 0.5605, 0.5408, 0.07367, 0.625, 0.0689, 0.6191, 0.07232, 0.5467, 0.07582, 0.625, 0.0689, 0.625, 0.1314, 0.6191, 0.1285, 0.6191, 0.07232, 0.625, 0.1314, 0.5408, 0.1314, 0.5467, 0.1291, 0.6191, 0.1285, 0.5408, 0.1314, 0.5408, 0.07367, 0.5467, 0.07582, 0.5467, 0.1291, 0.5408, 0.1314, 0.625, 0.1314, 0.6191, 0.1353, 0.5467, 0.1345, 0.625, 0.1314, 0.625, 0.1939, 0.6191, 0.1895, 0.6191, 0.1353, 0.625, 0.1939, 0.5405, 0.189, 0.5464, 0.1861, 0.6191, 0.1895, 0.5405, 0.189, 0.5408, 0.1314, 0.5467, 0.1345, 0.5464, 0.1861, 0.5467, 0.07582, 0.6191, 0.07232, 0.6191, 0.1285, 0.5467, 0.1291, 0.5467, 0.1345, 0.6191, 0.1353, 0.6191, 0.1895, 0.5464, 0.1861, 0.5467, 0.1345, 0.6191, 0.1353, 0.6191, 0.1353, 0.5467, 0.1345, 0.6191, 0.07232, 0.6191, 0.1285, 0.6191, 0.1285, 0.6191, 0.07232, 0.6191, 0.1895, 0.5464, 0.1861, 0.5464, 0.1861, 0.6191, 0.1895, 0.5467, 0.07582, 0.6191, 0.07232, 0.6191, 0.07232, 0.5467, 0.07582, 0.5464, 0.1861, 0.5467, 0.1345, 0.5467, 0.1345, 0.5464, 0.1861, 0.6191, 0.1285, 0.5467, 0.1291, 0.5467, 0.1291, 0.6191, 0.1285, 0.4928, 0.4921, 0.4933, 0.5015, 0.4928, 0.5, 0.4929, 0.247, 0.4927, 0.2505, 0.4928, 0.25, 0.5379, 0.5009, 0.5329, 0.503, 0.5328, 0.4921, 0.5379, 0.4898, 0.5379, 0.26, 0.5328, 0.2577, 0.5329, 0.247, 0.5379, 0.2491, 0.4928, 0.4921, 0.5328, 0.4921, 0.5329, 0.503, 0.4929, 0.503, 0.4929, 0.247, 0.5329, 0.247, 0.5328, 0.2577, 0.4928, 0.2578, 0.5379, 0.3737, 0.5379, 0.4898, 0.5328, 0.4921, 0.5328, 0.3737])
me_cube.materials.append(mat_material)
me_cube.use_remesh_preserve_volume = False
me_cube.use_remesh_preserve_attributes = False
me_cube.use_mirror_vertex_groups = False
me_cube.update()

# ---- objects
ob_cube = bpy.data.objects.new('Cube', me_cube)
ob_light = bpy.data.objects.new('Light', light_light)
ob_camera = bpy.data.objects.new('Camera', cam_camera)

# ---- transforms, parenting, visibility, modifiers, constraints
ob_cube.location = (0.0, 0.0, 0.0)
ob_cube.lock_rotations_4d = False
ob_cube.empty_display_type = 'ARROWS'
ob_cube.lineart.crease_threshold = 0.0
ob_light.location = (4.076, 1.005, 5.904)
ob_light.rotation_euler = (0.6503, 0.05522, 1.866)
ob_light.lock_rotations_4d = False
ob_light.empty_display_type = 'ARROWS'
ob_light.color = (0.0, 0.0, 0.0, 0.0)
ob_light.lineart.crease_threshold = 0.0
ob_camera.location = (7.359, -6.926, 4.958)
ob_camera.rotation_euler = (1.109, 0.0, 0.8149)
ob_camera.lock_rotations_4d = False
ob_camera.empty_display_type = 'ARROWS'
ob_camera.color = (0.0, 0.0, 0.0, 0.0)
ob_camera.display_type = 'WIRE'
ob_camera.lineart.crease_threshold = 0.0

# ---- collection membership
col_collection.objects.link(ob_cube)
col_collection.objects.link(ob_light)
col_collection.objects.link(ob_camera)

# ---- scene / render settings (as saved in the file)
scene.camera = ob_camera
scene.frame_start = 1; scene.frame_end = 250; scene.frame_set(1)
scene.render.engine = 'BLENDER_EEVEE_NEXT'
scene.cycles.use_denoising = False
scene.cycles.samples = 128
scene.cycles.sampling_pattern = 'TABULATED_SOBOL'
scene.cycles.use_adaptive_sampling = False
scene.cycles.use_light_tree = False
scene.view_settings.view_transform = 'Filmic'
bpy.context.view_layer.update()

